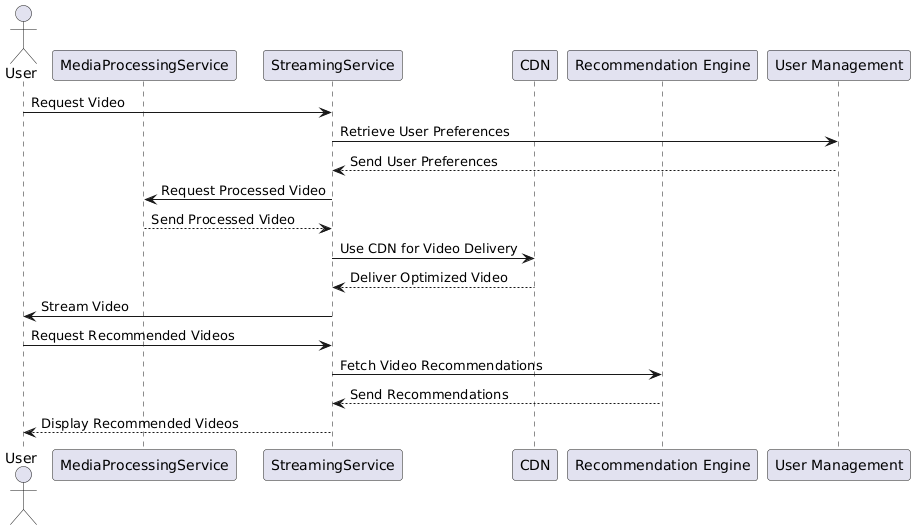

The diagram above was rendered by PlantUML. Its source (embedded in the PNG):
@startuml
actor User
participant "MediaProcessingService" as MPS
participant "StreamingService" as SS
participant "CDN" as CDN
participant "Recommendation Engine" as RE
participant "User Management" as UM

User -> SS: Request Video
SS -> UM: Retrieve User Preferences
UM --> SS: Send User Preferences
SS -> MPS: Request Processed Video
MPS --> SS: Send Processed Video
SS -> CDN: Use CDN for Video Delivery
CDN --> SS: Deliver Optimized Video
SS -> User: Stream Video

User -> SS: Request Recommended Videos
SS -> RE: Fetch Video Recommendations
RE --> SS: Send Recommendations
SS --> User: Display Recommended Videos
@enduml